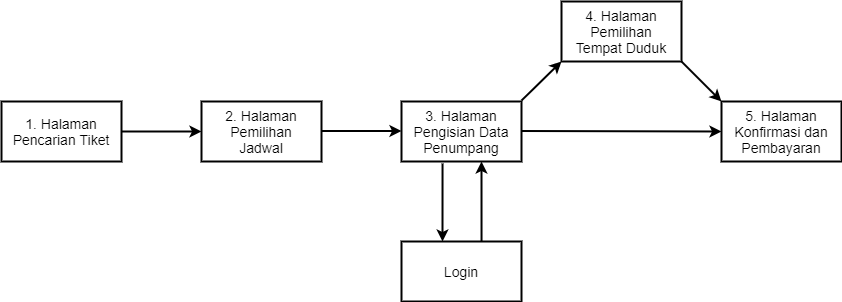

The diagram above was exported from draw.io. Its source (the exported page's mxGraphModel, read from the mxfile embedded in the PNG):
<mxGraphModel dx="868" dy="439" grid="1" gridSize="12" guides="1" tooltips="1" connect="1" arrows="1" fold="1" page="1" pageScale="1" pageWidth="1169" pageHeight="827" math="0" shadow="0">
  <root>
    <mxCell id="WIyWlLk6GJQsqaUBKTNV-0" />
    <mxCell id="WIyWlLk6GJQsqaUBKTNV-1" parent="WIyWlLk6GJQsqaUBKTNV-0" />
    <mxCell id="D2JUdTTVTkr2APdbMC6I-0" value="" style="rounded=0;whiteSpace=wrap;html=1;strokeWidth=2;fontSize=14;" parent="WIyWlLk6GJQsqaUBKTNV-1" vertex="1">
      <mxGeometry x="40" y="180" width="120" height="60" as="geometry" />
    </mxCell>
    <mxCell id="D2JUdTTVTkr2APdbMC6I-1" value="" style="rounded=0;whiteSpace=wrap;html=1;strokeWidth=2;fontSize=14;" parent="WIyWlLk6GJQsqaUBKTNV-1" vertex="1">
      <mxGeometry x="240" y="180" width="120" height="60" as="geometry" />
    </mxCell>
    <mxCell id="D2JUdTTVTkr2APdbMC6I-2" value="" style="rounded=0;whiteSpace=wrap;html=1;strokeWidth=2;fontSize=14;" parent="WIyWlLk6GJQsqaUBKTNV-1" vertex="1">
      <mxGeometry x="440" y="180" width="120" height="60" as="geometry" />
    </mxCell>
    <mxCell id="D2JUdTTVTkr2APdbMC6I-3" value="" style="rounded=0;whiteSpace=wrap;html=1;fontSize=14;strokeWidth=2;" parent="WIyWlLk6GJQsqaUBKTNV-1" vertex="1">
      <mxGeometry x="440" y="320" width="120" height="60" as="geometry" />
    </mxCell>
    <mxCell id="D2JUdTTVTkr2APdbMC6I-4" value="" style="rounded=0;whiteSpace=wrap;html=1;strokeWidth=2;fontSize=14;" parent="WIyWlLk6GJQsqaUBKTNV-1" vertex="1">
      <mxGeometry x="760" y="180" width="120" height="60" as="geometry" />
    </mxCell>
    <mxCell id="D2JUdTTVTkr2APdbMC6I-5" value="" style="rounded=0;whiteSpace=wrap;html=1;strokeWidth=2;fontSize=14;" parent="WIyWlLk6GJQsqaUBKTNV-1" vertex="1">
      <mxGeometry x="600" y="80" width="120" height="60" as="geometry" />
    </mxCell>
    <mxCell id="D2JUdTTVTkr2APdbMC6I-7" value="" style="endArrow=classic;html=1;entryX=0;entryY=0.5;entryDx=0;entryDy=0;strokeWidth=2;fontSize=14;" parent="WIyWlLk6GJQsqaUBKTNV-1" target="D2JUdTTVTkr2APdbMC6I-1" edge="1">
      <mxGeometry width="50" height="50" relative="1" as="geometry">
        <mxPoint x="160" y="210" as="sourcePoint" />
        <mxPoint x="210" y="160" as="targetPoint" />
      </mxGeometry>
    </mxCell>
    <mxCell id="D2JUdTTVTkr2APdbMC6I-8" value="" style="endArrow=classic;html=1;entryX=0;entryY=0.5;entryDx=0;entryDy=0;strokeWidth=2;fontSize=14;" parent="WIyWlLk6GJQsqaUBKTNV-1" edge="1">
      <mxGeometry width="50" height="50" relative="1" as="geometry">
        <mxPoint x="360" y="209.5" as="sourcePoint" />
        <mxPoint x="440" y="209.5" as="targetPoint" />
      </mxGeometry>
    </mxCell>
    <mxCell id="D2JUdTTVTkr2APdbMC6I-9" value="" style="endArrow=classic;html=1;exitX=0.342;exitY=1.033;exitDx=0;exitDy=0;exitPerimeter=0;strokeWidth=2;fontSize=14;" parent="WIyWlLk6GJQsqaUBKTNV-1" source="D2JUdTTVTkr2APdbMC6I-2" edge="1">
      <mxGeometry width="50" height="50" relative="1" as="geometry">
        <mxPoint x="440" y="260" as="sourcePoint" />
        <mxPoint x="481" y="320" as="targetPoint" />
      </mxGeometry>
    </mxCell>
    <mxCell id="D2JUdTTVTkr2APdbMC6I-10" value="" style="endArrow=classic;html=1;exitX=0.342;exitY=1.033;exitDx=0;exitDy=0;exitPerimeter=0;strokeWidth=2;fontSize=14;" parent="WIyWlLk6GJQsqaUBKTNV-1" edge="1">
      <mxGeometry width="50" height="50" relative="1" as="geometry">
        <mxPoint x="520.04" y="320" as="sourcePoint" />
        <mxPoint x="520" y="240" as="targetPoint" />
      </mxGeometry>
    </mxCell>
    <mxCell id="D2JUdTTVTkr2APdbMC6I-11" value="" style="endArrow=classic;html=1;entryX=0;entryY=0.5;entryDx=0;entryDy=0;strokeWidth=2;fontSize=14;" parent="WIyWlLk6GJQsqaUBKTNV-1" target="D2JUdTTVTkr2APdbMC6I-4" edge="1">
      <mxGeometry width="50" height="50" relative="1" as="geometry">
        <mxPoint x="560" y="209.5" as="sourcePoint" />
        <mxPoint x="640" y="209.5" as="targetPoint" />
      </mxGeometry>
    </mxCell>
    <mxCell id="D2JUdTTVTkr2APdbMC6I-12" value="" style="endArrow=classic;html=1;entryX=0;entryY=1;entryDx=0;entryDy=0;strokeWidth=2;fontSize=14;" parent="WIyWlLk6GJQsqaUBKTNV-1" target="D2JUdTTVTkr2APdbMC6I-5" edge="1">
      <mxGeometry width="50" height="50" relative="1" as="geometry">
        <mxPoint x="560" y="179" as="sourcePoint" />
        <mxPoint x="640" y="179" as="targetPoint" />
      </mxGeometry>
    </mxCell>
    <mxCell id="D2JUdTTVTkr2APdbMC6I-13" value="" style="endArrow=classic;html=1;entryX=0;entryY=0;entryDx=0;entryDy=0;strokeWidth=2;fontSize=14;" parent="WIyWlLk6GJQsqaUBKTNV-1" target="D2JUdTTVTkr2APdbMC6I-4" edge="1">
      <mxGeometry width="50" height="50" relative="1" as="geometry">
        <mxPoint x="720" y="140" as="sourcePoint" />
        <mxPoint x="800" y="140" as="targetPoint" />
      </mxGeometry>
    </mxCell>
    <mxCell id="D2JUdTTVTkr2APdbMC6I-14" value="1. Halaman Pencarian Tiket" style="text;html=1;strokeColor=none;fillColor=none;align=center;verticalAlign=middle;whiteSpace=wrap;rounded=0;strokeWidth=2;fontSize=14;" parent="WIyWlLk6GJQsqaUBKTNV-1" vertex="1">
      <mxGeometry x="50" y="190" width="100" height="40" as="geometry" />
    </mxCell>
    <mxCell id="D2JUdTTVTkr2APdbMC6I-15" value="2. Halaman Pemilihan Jadwal" style="text;html=1;strokeColor=none;fillColor=none;align=center;verticalAlign=middle;whiteSpace=wrap;rounded=0;strokeWidth=2;fontSize=14;" parent="WIyWlLk6GJQsqaUBKTNV-1" vertex="1">
      <mxGeometry x="250" y="190" width="100" height="40" as="geometry" />
    </mxCell>
    <mxCell id="D2JUdTTVTkr2APdbMC6I-16" value="3. Halaman Pengisian Data Penumpang" style="text;html=1;strokeColor=none;fillColor=none;align=center;verticalAlign=middle;whiteSpace=wrap;rounded=0;strokeWidth=2;fontSize=14;" parent="WIyWlLk6GJQsqaUBKTNV-1" vertex="1">
      <mxGeometry x="450" y="190" width="100" height="40" as="geometry" />
    </mxCell>
    <mxCell id="D2JUdTTVTkr2APdbMC6I-17" value="Login" style="text;html=1;strokeColor=none;fillColor=none;align=center;verticalAlign=middle;whiteSpace=wrap;rounded=0;strokeWidth=2;fontSize=14;" parent="WIyWlLk6GJQsqaUBKTNV-1" vertex="1">
      <mxGeometry x="450" y="330" width="100" height="40" as="geometry" />
    </mxCell>
    <mxCell id="D2JUdTTVTkr2APdbMC6I-18" value="4. Halaman Pemilihan Tempat Duduk" style="text;html=1;strokeColor=none;fillColor=none;align=center;verticalAlign=middle;whiteSpace=wrap;rounded=0;strokeWidth=2;fontSize=14;" parent="WIyWlLk6GJQsqaUBKTNV-1" vertex="1">
      <mxGeometry x="610" y="90" width="100" height="40" as="geometry" />
    </mxCell>
    <mxCell id="D2JUdTTVTkr2APdbMC6I-19" value="5. Halaman Konfirmasi dan Pembayaran" style="text;html=1;strokeColor=none;fillColor=none;align=center;verticalAlign=middle;whiteSpace=wrap;rounded=0;strokeWidth=2;fontSize=14;" parent="WIyWlLk6GJQsqaUBKTNV-1" vertex="1">
      <mxGeometry x="770" y="190" width="100" height="40" as="geometry" />
    </mxCell>
  </root>
</mxGraphModel>